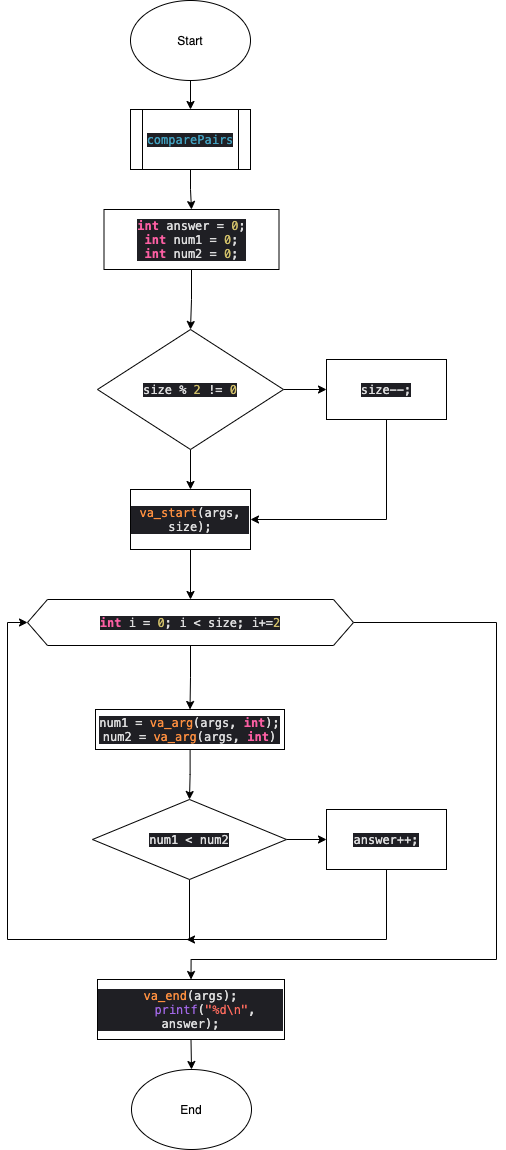

The diagram above was exported from draw.io. Its source (the exported page's mxGraphModel, read from the mxfile embedded in the PNG):
<mxGraphModel dx="908" dy="2755" grid="1" gridSize="10" guides="1" tooltips="1" connect="1" arrows="1" fold="1" page="1" pageScale="1" pageWidth="827" pageHeight="1169" math="0" shadow="0">
  <root>
    <mxCell id="0" />
    <mxCell id="1" parent="0" />
    <mxCell id="vPJWT83Lgz6NA-47jyIT-8" value="" style="edgeStyle=orthogonalEdgeStyle;rounded=0;orthogonalLoop=1;jettySize=auto;html=1;" edge="1" parent="1" source="vPJWT83Lgz6NA-47jyIT-2" target="vPJWT83Lgz6NA-47jyIT-6">
      <mxGeometry relative="1" as="geometry" />
    </mxCell>
    <mxCell id="vPJWT83Lgz6NA-47jyIT-2" value="Start" style="ellipse;whiteSpace=wrap;html=1;" vertex="1" parent="1">
      <mxGeometry x="354" y="-1169" width="120" height="80" as="geometry" />
    </mxCell>
    <mxCell id="vPJWT83Lgz6NA-47jyIT-39" style="edgeStyle=orthogonalEdgeStyle;rounded=0;orthogonalLoop=1;jettySize=auto;html=1;exitX=0.5;exitY=1;exitDx=0;exitDy=0;" edge="1" parent="1" source="vPJWT83Lgz6NA-47jyIT-6">
      <mxGeometry relative="1" as="geometry">
        <mxPoint x="414.1428571428571" y="-999.7142857142857" as="targetPoint" />
      </mxGeometry>
    </mxCell>
    <mxCell id="vPJWT83Lgz6NA-47jyIT-42" style="edgeStyle=orthogonalEdgeStyle;rounded=0;orthogonalLoop=1;jettySize=auto;html=1;exitX=0.5;exitY=1;exitDx=0;exitDy=0;entryX=0.5;entryY=0;entryDx=0;entryDy=0;" edge="1" parent="1" source="vPJWT83Lgz6NA-47jyIT-6" target="vPJWT83Lgz6NA-47jyIT-41">
      <mxGeometry relative="1" as="geometry" />
    </mxCell>
    <mxCell id="vPJWT83Lgz6NA-47jyIT-6" value="&lt;p class=&quot;p1&quot; style=&quot;margin: 0px ; font-stretch: normal ; line-height: normal ; font-family: &amp;#34;menlo&amp;#34; ; color: rgb(65 , 161 , 192) ; background-color: rgb(31 , 31 , 36)&quot;&gt;comparePairs&lt;/p&gt;" style="shape=process;whiteSpace=wrap;html=1;backgroundOutline=1;" vertex="1" parent="1">
      <mxGeometry x="354" y="-1060" width="120" height="60" as="geometry" />
    </mxCell>
    <mxCell id="vPJWT83Lgz6NA-47jyIT-17" style="edgeStyle=orthogonalEdgeStyle;rounded=0;orthogonalLoop=1;jettySize=auto;html=1;exitX=0.5;exitY=1;exitDx=0;exitDy=0;" edge="1" parent="1" source="vPJWT83Lgz6NA-47jyIT-11" target="vPJWT83Lgz6NA-47jyIT-15">
      <mxGeometry relative="1" as="geometry" />
    </mxCell>
    <mxCell id="vPJWT83Lgz6NA-47jyIT-20" value="" style="edgeStyle=orthogonalEdgeStyle;rounded=0;orthogonalLoop=1;jettySize=auto;html=1;" edge="1" parent="1" source="vPJWT83Lgz6NA-47jyIT-11" target="vPJWT83Lgz6NA-47jyIT-16">
      <mxGeometry relative="1" as="geometry" />
    </mxCell>
    <mxCell id="vPJWT83Lgz6NA-47jyIT-11" value="&lt;p class=&quot;p1&quot; style=&quot;margin: 0px ; font-stretch: normal ; line-height: normal ; font-family: &amp;#34;menlo&amp;#34; ; color: rgba(255 , 255 , 255 , 0.85) ; background-color: rgb(31 , 31 , 36)&quot;&gt;size % &lt;span class=&quot;s1&quot; style=&quot;color: rgb(208 , 191 , 105)&quot;&gt;2&lt;/span&gt; != &lt;span class=&quot;s1&quot; style=&quot;color: rgb(208 , 191 , 105)&quot;&gt;0&lt;/span&gt;&lt;/p&gt;" style="rhombus;whiteSpace=wrap;html=1;" vertex="1" parent="1">
      <mxGeometry x="321" y="-840" width="186" height="120" as="geometry" />
    </mxCell>
    <mxCell id="vPJWT83Lgz6NA-47jyIT-23" style="edgeStyle=orthogonalEdgeStyle;rounded=0;orthogonalLoop=1;jettySize=auto;html=1;exitX=0.5;exitY=1;exitDx=0;exitDy=0;entryX=0.5;entryY=0;entryDx=0;entryDy=0;" edge="1" parent="1" source="vPJWT83Lgz6NA-47jyIT-15" target="vPJWT83Lgz6NA-47jyIT-22">
      <mxGeometry relative="1" as="geometry" />
    </mxCell>
    <mxCell id="vPJWT83Lgz6NA-47jyIT-15" value="&lt;p class=&quot;p1&quot; style=&quot;margin: 0px ; font-stretch: normal ; line-height: normal ; font-family: &amp;#34;menlo&amp;#34; ; color: rgba(255 , 255 , 255 , 0.85) ; background-color: rgb(31 , 31 , 36)&quot;&gt;&lt;span class=&quot;s1&quot; style=&quot;color: rgb(253 , 143 , 63)&quot;&gt;va_start&lt;/span&gt;(args, size);&lt;/p&gt;" style="rounded=0;whiteSpace=wrap;html=1;" vertex="1" parent="1">
      <mxGeometry x="354" y="-680" width="120" height="60" as="geometry" />
    </mxCell>
    <mxCell id="vPJWT83Lgz6NA-47jyIT-21" style="edgeStyle=orthogonalEdgeStyle;rounded=0;orthogonalLoop=1;jettySize=auto;html=1;entryX=1;entryY=0.5;entryDx=0;entryDy=0;" edge="1" parent="1" source="vPJWT83Lgz6NA-47jyIT-16" target="vPJWT83Lgz6NA-47jyIT-15">
      <mxGeometry relative="1" as="geometry">
        <Array as="points">
          <mxPoint x="610" y="-650" />
        </Array>
      </mxGeometry>
    </mxCell>
    <mxCell id="vPJWT83Lgz6NA-47jyIT-16" value="&lt;p class=&quot;p1&quot; style=&quot;margin: 0px ; font-stretch: normal ; line-height: normal ; font-family: &amp;#34;menlo&amp;#34; ; color: rgba(255 , 255 , 255 , 0.85) ; background-color: rgb(31 , 31 , 36)&quot;&gt;size--;&lt;/p&gt;" style="rounded=0;whiteSpace=wrap;html=1;" vertex="1" parent="1">
      <mxGeometry x="550" y="-810" width="120" height="60" as="geometry" />
    </mxCell>
    <mxCell id="vPJWT83Lgz6NA-47jyIT-28" style="edgeStyle=orthogonalEdgeStyle;rounded=0;orthogonalLoop=1;jettySize=auto;html=1;exitX=0.5;exitY=1;exitDx=0;exitDy=0;entryX=0.5;entryY=0;entryDx=0;entryDy=0;" edge="1" parent="1" source="vPJWT83Lgz6NA-47jyIT-22" target="vPJWT83Lgz6NA-47jyIT-27">
      <mxGeometry relative="1" as="geometry" />
    </mxCell>
    <mxCell id="vPJWT83Lgz6NA-47jyIT-36" style="edgeStyle=orthogonalEdgeStyle;rounded=0;orthogonalLoop=1;jettySize=auto;html=1;entryX=0.5;entryY=0;entryDx=0;entryDy=0;" edge="1" parent="1" source="vPJWT83Lgz6NA-47jyIT-22" target="vPJWT83Lgz6NA-47jyIT-35">
      <mxGeometry relative="1" as="geometry">
        <Array as="points">
          <mxPoint x="720" y="-547" />
          <mxPoint x="720" y="-210" />
          <mxPoint x="414" y="-210" />
        </Array>
      </mxGeometry>
    </mxCell>
    <mxCell id="vPJWT83Lgz6NA-47jyIT-22" value="&lt;p class=&quot;p1&quot; style=&quot;margin: 0px ; font-stretch: normal ; line-height: normal ; font-family: &amp;#34;menlo&amp;#34; ; color: rgba(255 , 255 , 255 , 0.85) ; background-color: rgb(31 , 31 , 36)&quot;&gt;&lt;span class=&quot;s1&quot; style=&quot;color: rgb(252 , 95 , 163)&quot;&gt;&lt;b&gt;int&lt;/b&gt;&lt;/span&gt; i = &lt;span class=&quot;s2&quot; style=&quot;color: rgb(208 , 191 , 105)&quot;&gt;0&lt;/span&gt;; i &amp;lt; size; i+=&lt;span class=&quot;s2&quot; style=&quot;color: rgb(208 , 191 , 105)&quot;&gt;2&lt;/span&gt;&lt;/p&gt;" style="shape=hexagon;perimeter=hexagonPerimeter2;whiteSpace=wrap;html=1;fixedSize=1;" vertex="1" parent="1">
      <mxGeometry x="251" y="-570" width="326" height="46" as="geometry" />
    </mxCell>
    <mxCell id="vPJWT83Lgz6NA-47jyIT-32" style="edgeStyle=orthogonalEdgeStyle;rounded=0;orthogonalLoop=1;jettySize=auto;html=1;entryX=0.5;entryY=0;entryDx=0;entryDy=0;" edge="1" parent="1" source="vPJWT83Lgz6NA-47jyIT-27" target="vPJWT83Lgz6NA-47jyIT-29">
      <mxGeometry relative="1" as="geometry">
        <mxPoint x="413.5" y="-390" as="targetPoint" />
      </mxGeometry>
    </mxCell>
    <mxCell id="vPJWT83Lgz6NA-47jyIT-27" value="&lt;p class=&quot;p1&quot; style=&quot;margin: 0px ; font-stretch: normal ; line-height: normal ; font-family: &amp;#34;menlo&amp;#34; ; color: rgba(255 , 255 , 255 , 0.85) ; background-color: rgb(31 , 31 , 36)&quot;&gt;num1 = &lt;span class=&quot;s1&quot; style=&quot;color: rgb(253 , 143 , 63)&quot;&gt;va_arg&lt;/span&gt;(args, &lt;span class=&quot;s2&quot; style=&quot;color: rgb(252 , 95 , 163)&quot;&gt;&lt;b&gt;int&lt;/b&gt;&lt;/span&gt;);&lt;/p&gt;&lt;p class=&quot;p1&quot; style=&quot;margin: 0px ; font-stretch: normal ; line-height: normal ; font-family: &amp;#34;menlo&amp;#34; ; color: rgba(255 , 255 , 255 , 0.85) ; background-color: rgb(31 , 31 , 36)&quot;&gt;num2 = &lt;span class=&quot;s1&quot; style=&quot;color: rgb(253 , 143 , 63)&quot;&gt;va_arg&lt;/span&gt;(args, &lt;span class=&quot;s2&quot; style=&quot;color: rgb(252 , 95 , 163)&quot;&gt;&lt;b&gt;int&lt;/b&gt;&lt;/span&gt;)&lt;/p&gt;" style="rounded=0;whiteSpace=wrap;html=1;" vertex="1" parent="1">
      <mxGeometry x="319" y="-460" width="189" height="40" as="geometry" />
    </mxCell>
    <mxCell id="vPJWT83Lgz6NA-47jyIT-31" value="" style="edgeStyle=orthogonalEdgeStyle;rounded=0;orthogonalLoop=1;jettySize=auto;html=1;" edge="1" parent="1" source="vPJWT83Lgz6NA-47jyIT-29" target="vPJWT83Lgz6NA-47jyIT-30">
      <mxGeometry relative="1" as="geometry" />
    </mxCell>
    <mxCell id="vPJWT83Lgz6NA-47jyIT-33" style="edgeStyle=orthogonalEdgeStyle;rounded=0;orthogonalLoop=1;jettySize=auto;html=1;entryX=0;entryY=0.5;entryDx=0;entryDy=0;" edge="1" parent="1" source="vPJWT83Lgz6NA-47jyIT-29" target="vPJWT83Lgz6NA-47jyIT-22">
      <mxGeometry relative="1" as="geometry">
        <Array as="points">
          <mxPoint x="413" y="-230" />
          <mxPoint x="231" y="-230" />
          <mxPoint x="231" y="-547" />
        </Array>
      </mxGeometry>
    </mxCell>
    <mxCell id="vPJWT83Lgz6NA-47jyIT-29" value="&lt;p class=&quot;p1&quot; style=&quot;margin: 0px ; font-stretch: normal ; line-height: normal ; font-family: &amp;#34;menlo&amp;#34; ; color: rgba(255 , 255 , 255 , 0.85) ; background-color: rgb(31 , 31 , 36)&quot;&gt;num1 &amp;lt; num2&lt;/p&gt;" style="rhombus;whiteSpace=wrap;html=1;" vertex="1" parent="1">
      <mxGeometry x="316" y="-370" width="194" height="80" as="geometry" />
    </mxCell>
    <mxCell id="vPJWT83Lgz6NA-47jyIT-34" style="edgeStyle=orthogonalEdgeStyle;rounded=0;orthogonalLoop=1;jettySize=auto;html=1;exitX=0.5;exitY=1;exitDx=0;exitDy=0;" edge="1" parent="1" source="vPJWT83Lgz6NA-47jyIT-30">
      <mxGeometry relative="1" as="geometry">
        <mxPoint x="410" y="-230" as="targetPoint" />
        <Array as="points">
          <mxPoint x="610" y="-230" />
        </Array>
      </mxGeometry>
    </mxCell>
    <mxCell id="vPJWT83Lgz6NA-47jyIT-30" value="&lt;p class=&quot;p1&quot; style=&quot;margin: 0px ; font-stretch: normal ; line-height: normal ; font-family: &amp;#34;menlo&amp;#34; ; color: rgba(255 , 255 , 255 , 0.85) ; background-color: rgb(31 , 31 , 36)&quot;&gt;answer++;&lt;/p&gt;" style="rounded=0;whiteSpace=wrap;html=1;" vertex="1" parent="1">
      <mxGeometry x="550" y="-360" width="120" height="60" as="geometry" />
    </mxCell>
    <mxCell id="vPJWT83Lgz6NA-47jyIT-38" style="edgeStyle=orthogonalEdgeStyle;rounded=0;orthogonalLoop=1;jettySize=auto;html=1;exitX=0.5;exitY=1;exitDx=0;exitDy=0;entryX=0.5;entryY=0;entryDx=0;entryDy=0;" edge="1" parent="1" source="vPJWT83Lgz6NA-47jyIT-35" target="vPJWT83Lgz6NA-47jyIT-37">
      <mxGeometry relative="1" as="geometry" />
    </mxCell>
    <mxCell id="vPJWT83Lgz6NA-47jyIT-35" value="&lt;p class=&quot;p1&quot; style=&quot;margin: 0px ; font-stretch: normal ; line-height: normal ; font-family: &amp;#34;menlo&amp;#34; ; color: rgba(255 , 255 , 255 , 0.85) ; background-color: rgb(31 , 31 , 36)&quot;&gt;&lt;span class=&quot;s1&quot; style=&quot;color: rgb(253 , 143 , 63)&quot;&gt;va_end&lt;/span&gt;(args);&lt;/p&gt;&lt;p class=&quot;p1&quot; style=&quot;margin: 0px ; font-stretch: normal ; line-height: normal ; font-family: &amp;#34;menlo&amp;#34; ; color: rgba(255 , 255 , 255 , 0.85) ; background-color: rgb(31 , 31 , 36)&quot;&gt;&lt;span class=&quot;Apple-converted-space&quot;&gt;&amp;nbsp; &amp;nbsp; &lt;/span&gt;&lt;span class=&quot;s2&quot; style=&quot;color: rgb(161 , 103 , 230)&quot;&gt;printf&lt;/span&gt;(&lt;span class=&quot;s3&quot; style=&quot;color: rgb(252 , 106 , 93)&quot;&gt;&quot;%d\n&quot;&lt;/span&gt;, answer);&lt;/p&gt;" style="rounded=0;whiteSpace=wrap;html=1;" vertex="1" parent="1">
      <mxGeometry x="321" y="-190" width="187" height="60" as="geometry" />
    </mxCell>
    <mxCell id="vPJWT83Lgz6NA-47jyIT-37" value="End" style="ellipse;whiteSpace=wrap;html=1;" vertex="1" parent="1">
      <mxGeometry x="355" y="-100" width="120" height="80" as="geometry" />
    </mxCell>
    <mxCell id="vPJWT83Lgz6NA-47jyIT-43" style="edgeStyle=orthogonalEdgeStyle;rounded=0;orthogonalLoop=1;jettySize=auto;html=1;exitX=0.5;exitY=1;exitDx=0;exitDy=0;entryX=0.5;entryY=0;entryDx=0;entryDy=0;" edge="1" parent="1" source="vPJWT83Lgz6NA-47jyIT-41" target="vPJWT83Lgz6NA-47jyIT-11">
      <mxGeometry relative="1" as="geometry" />
    </mxCell>
    <mxCell id="vPJWT83Lgz6NA-47jyIT-41" value="&lt;p class=&quot;p1&quot; style=&quot;margin: 0px ; font-stretch: normal ; line-height: normal ; font-family: &amp;#34;menlo&amp;#34; ; color: rgba(255 , 255 , 255 , 0.85) ; background-color: rgb(31 , 31 , 36)&quot;&gt;&lt;span class=&quot;s1&quot; style=&quot;color: rgb(252 , 95 , 163)&quot;&gt;&lt;b&gt;int&lt;/b&gt;&lt;/span&gt; answer = &lt;span class=&quot;s2&quot; style=&quot;color: rgb(208 , 191 , 105)&quot;&gt;0&lt;/span&gt;;&lt;/p&gt;&lt;p class=&quot;p1&quot; style=&quot;margin: 0px ; font-stretch: normal ; line-height: normal ; font-family: &amp;#34;menlo&amp;#34; ; color: rgba(255 , 255 , 255 , 0.85) ; background-color: rgb(31 , 31 , 36)&quot;&gt;&lt;span class=&quot;s1&quot; style=&quot;color: rgb(252 , 95 , 163)&quot;&gt;&lt;b&gt;int&lt;/b&gt;&lt;/span&gt; num1 = &lt;span class=&quot;s2&quot; style=&quot;color: rgb(208 , 191 , 105)&quot;&gt;0&lt;/span&gt;;&lt;/p&gt;&lt;p class=&quot;p1&quot; style=&quot;margin: 0px ; font-stretch: normal ; line-height: normal ; font-family: &amp;#34;menlo&amp;#34; ; color: rgba(255 , 255 , 255 , 0.85) ; background-color: rgb(31 , 31 , 36)&quot;&gt;&lt;span class=&quot;s1&quot; style=&quot;color: rgb(252 , 95 , 163)&quot;&gt;&lt;b&gt;int&lt;/b&gt;&lt;/span&gt; num2 = &lt;span class=&quot;s2&quot; style=&quot;color: rgb(208 , 191 , 105)&quot;&gt;0&lt;/span&gt;;&lt;/p&gt;" style="rounded=0;whiteSpace=wrap;html=1;" vertex="1" parent="1">
      <mxGeometry x="327.5" y="-960" width="175" height="60" as="geometry" />
    </mxCell>
  </root>
</mxGraphModel>